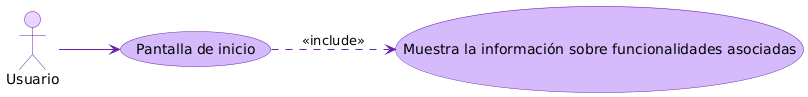

The diagram above was rendered by PlantUML. Its source (embedded in the PNG):
@startuml
' Definición de colores para morado
skinparam usecase {
  BackgroundColor #D6BBFC
  BorderColor #6B21A8
  ArrowColor #6B21A8
}
skinparam actor {
  BackgroundColor #E9D5FF
  BorderColor #6B21A8
}

' CU-0 - Menú principal
left to right direction

actor Usuario
Usuario --> (Pantalla de inicio)
(Pantalla de inicio) .down.> (Muestra la información sobre funcionalidades asociadas) : <<include>>
@enduml